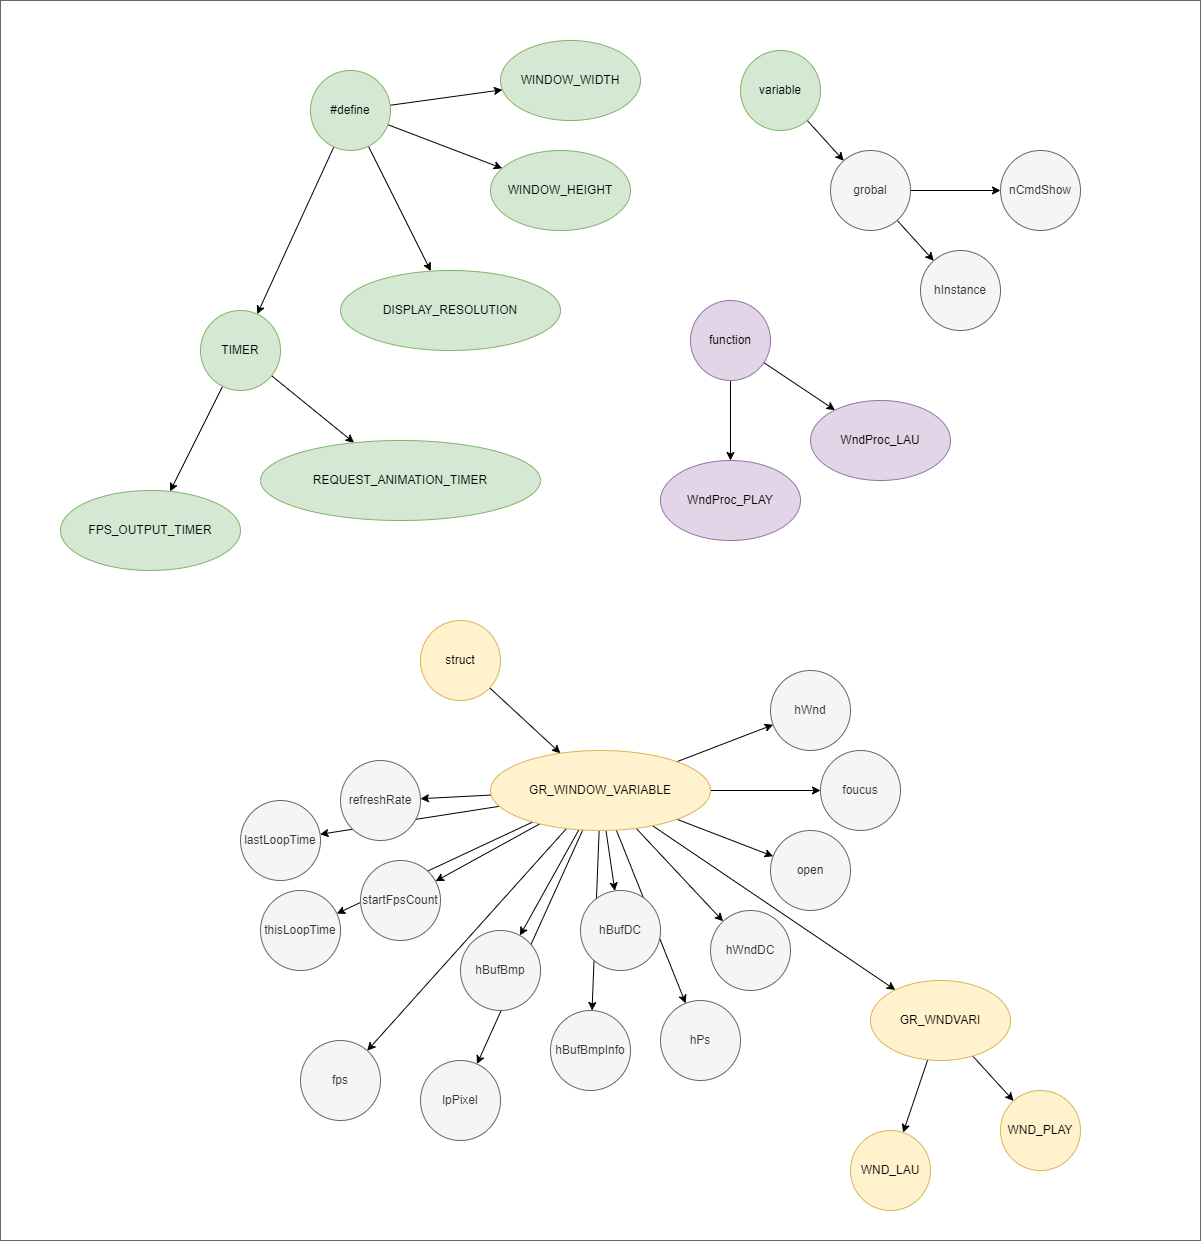

The diagram above was exported from draw.io. Its source (the exported page's mxGraphModel, read from the mxfile embedded in the PNG):
<mxGraphModel dx="2823" dy="919" grid="1" gridSize="10" guides="1" tooltips="1" connect="1" arrows="1" fold="1" page="0" pageScale="1" pageWidth="827" pageHeight="1169" math="0" shadow="0">
  <root>
    <mxCell id="0" />
    <mxCell id="104" value="flame" style="locked=1;" parent="0" />
    <mxCell id="105" value="" style="whiteSpace=wrap;html=1;strokeColor=#666666;fontFamily=Helvetica;fontSize=12;fontColor=#333333;fillColor=none;" vertex="1" parent="104">
      <mxGeometry x="-1270" y="460" width="1200" height="1240" as="geometry" />
    </mxCell>
    <mxCell id="1" parent="0" />
    <mxCell id="34" style="edgeStyle=none;html=1;" edge="1" parent="1" source="30" target="33">
      <mxGeometry relative="1" as="geometry" />
    </mxCell>
    <mxCell id="35" style="edgeStyle=none;html=1;" edge="1" parent="1" source="30" target="32">
      <mxGeometry relative="1" as="geometry" />
    </mxCell>
    <mxCell id="36" style="edgeStyle=none;html=1;" edge="1" parent="1" source="30" target="31">
      <mxGeometry relative="1" as="geometry" />
    </mxCell>
    <mxCell id="38" style="edgeStyle=none;html=1;" edge="1" parent="1" source="30" target="37">
      <mxGeometry relative="1" as="geometry" />
    </mxCell>
    <mxCell id="30" value="#define" style="ellipse;whiteSpace=wrap;html=1;fillColor=#d5e8d4;strokeColor=#82b366;" vertex="1" parent="1">
      <mxGeometry x="-960" y="530" width="80" height="80" as="geometry" />
    </mxCell>
    <mxCell id="31" value="WINDOW_WIDTH" style="ellipse;whiteSpace=wrap;html=1;fillColor=#d5e8d4;strokeColor=#82b366;" vertex="1" parent="1">
      <mxGeometry x="-770" y="500" width="140" height="80" as="geometry" />
    </mxCell>
    <mxCell id="32" value="WINDOW_HEIGHT" style="ellipse;whiteSpace=wrap;html=1;fillColor=#d5e8d4;strokeColor=#82b366;" vertex="1" parent="1">
      <mxGeometry x="-780" y="610" width="140" height="80" as="geometry" />
    </mxCell>
    <mxCell id="33" value="DISPLAY_RESOLUTION" style="ellipse;whiteSpace=wrap;html=1;fillColor=#d5e8d4;strokeColor=#82b366;" vertex="1" parent="1">
      <mxGeometry x="-930" y="730" width="220" height="80" as="geometry" />
    </mxCell>
    <mxCell id="40" style="edgeStyle=none;html=1;" edge="1" parent="1" source="37" target="39">
      <mxGeometry relative="1" as="geometry" />
    </mxCell>
    <mxCell id="42" style="edgeStyle=none;html=1;" edge="1" parent="1" source="37" target="41">
      <mxGeometry relative="1" as="geometry" />
    </mxCell>
    <mxCell id="37" value="TIMER" style="ellipse;whiteSpace=wrap;html=1;fillColor=#d5e8d4;strokeColor=#82b366;" vertex="1" parent="1">
      <mxGeometry x="-1070" y="770" width="80" height="80" as="geometry" />
    </mxCell>
    <mxCell id="39" value="REQUEST_ANIMATION_TIMER" style="ellipse;whiteSpace=wrap;html=1;fillColor=#d5e8d4;strokeColor=#82b366;" vertex="1" parent="1">
      <mxGeometry x="-1010" y="900" width="280" height="80" as="geometry" />
    </mxCell>
    <mxCell id="41" value="FPS_OUTPUT_TIMER" style="ellipse;whiteSpace=wrap;html=1;fillColor=#d5e8d4;strokeColor=#82b366;" vertex="1" parent="1">
      <mxGeometry x="-1210" y="950" width="180" height="80" as="geometry" />
    </mxCell>
    <mxCell id="45" style="edgeStyle=none;html=1;" edge="1" parent="1" source="43" target="44">
      <mxGeometry relative="1" as="geometry" />
    </mxCell>
    <mxCell id="43" value="struct" style="ellipse;whiteSpace=wrap;html=1;fillColor=#fff2cc;strokeColor=#d6b656;" vertex="1" parent="1">
      <mxGeometry x="-850" y="1080" width="80" height="80" as="geometry" />
    </mxCell>
    <mxCell id="63" style="edgeStyle=none;html=1;" edge="1" parent="1" source="44" target="46">
      <mxGeometry relative="1" as="geometry" />
    </mxCell>
    <mxCell id="64" style="edgeStyle=none;html=1;" edge="1" parent="1" source="44" target="47">
      <mxGeometry relative="1" as="geometry" />
    </mxCell>
    <mxCell id="65" style="edgeStyle=none;html=1;" edge="1" parent="1" source="44" target="49">
      <mxGeometry relative="1" as="geometry" />
    </mxCell>
    <mxCell id="66" style="edgeStyle=none;html=1;" edge="1" parent="1" source="44" target="50">
      <mxGeometry relative="1" as="geometry" />
    </mxCell>
    <mxCell id="67" style="edgeStyle=none;html=1;" edge="1" parent="1" source="44" target="53">
      <mxGeometry relative="1" as="geometry" />
    </mxCell>
    <mxCell id="68" style="edgeStyle=none;html=1;" edge="1" parent="1" source="44" target="52">
      <mxGeometry relative="1" as="geometry" />
    </mxCell>
    <mxCell id="69" style="edgeStyle=none;html=1;" edge="1" parent="1" source="44" target="56">
      <mxGeometry relative="1" as="geometry" />
    </mxCell>
    <mxCell id="70" style="edgeStyle=none;html=1;" edge="1" parent="1" source="44" target="54">
      <mxGeometry relative="1" as="geometry" />
    </mxCell>
    <mxCell id="71" style="edgeStyle=none;html=1;" edge="1" parent="1" source="44" target="57">
      <mxGeometry relative="1" as="geometry" />
    </mxCell>
    <mxCell id="72" style="edgeStyle=none;html=1;" edge="1" parent="1" source="44" target="62">
      <mxGeometry relative="1" as="geometry" />
    </mxCell>
    <mxCell id="73" style="edgeStyle=none;html=1;" edge="1" parent="1" source="44" target="58">
      <mxGeometry relative="1" as="geometry" />
    </mxCell>
    <mxCell id="74" style="edgeStyle=none;html=1;" edge="1" parent="1" source="44" target="59">
      <mxGeometry relative="1" as="geometry" />
    </mxCell>
    <mxCell id="75" style="edgeStyle=none;html=1;" edge="1" parent="1" source="44" target="61">
      <mxGeometry relative="1" as="geometry" />
    </mxCell>
    <mxCell id="76" style="edgeStyle=none;html=1;" edge="1" parent="1" source="44" target="60">
      <mxGeometry relative="1" as="geometry" />
    </mxCell>
    <mxCell id="78" style="edgeStyle=none;html=1;" edge="1" parent="1" source="44" target="77">
      <mxGeometry relative="1" as="geometry" />
    </mxCell>
    <mxCell id="44" value="GR_WINDOW_VARIABLE" style="ellipse;whiteSpace=wrap;html=1;fillColor=#fff2cc;strokeColor=#d6b656;" vertex="1" parent="1">
      <mxGeometry x="-780" y="1210" width="220" height="80" as="geometry" />
    </mxCell>
    <mxCell id="46" value="hWnd" style="ellipse;whiteSpace=wrap;html=1;fillColor=#f5f5f5;fontColor=#333333;strokeColor=#666666;" vertex="1" parent="1">
      <mxGeometry x="-500" y="1130" width="80" height="80" as="geometry" />
    </mxCell>
    <mxCell id="47" value="foucus" style="ellipse;whiteSpace=wrap;html=1;fillColor=#f5f5f5;fontColor=#333333;strokeColor=#666666;" vertex="1" parent="1">
      <mxGeometry x="-450" y="1210" width="80" height="80" as="geometry" />
    </mxCell>
    <mxCell id="49" value="open" style="ellipse;whiteSpace=wrap;html=1;fillColor=#f5f5f5;fontColor=#333333;strokeColor=#666666;" vertex="1" parent="1">
      <mxGeometry x="-500" y="1290" width="80" height="80" as="geometry" />
    </mxCell>
    <mxCell id="50" value="hWndDC" style="ellipse;whiteSpace=wrap;html=1;fillColor=#f5f5f5;fontColor=#333333;strokeColor=#666666;" vertex="1" parent="1">
      <mxGeometry x="-560" y="1370" width="80" height="80" as="geometry" />
    </mxCell>
    <mxCell id="52" value="hPs" style="ellipse;whiteSpace=wrap;html=1;fillColor=#f5f5f5;fontColor=#333333;strokeColor=#666666;" vertex="1" parent="1">
      <mxGeometry x="-610" y="1460" width="80" height="80" as="geometry" />
    </mxCell>
    <mxCell id="53" value="hBufDC" style="ellipse;whiteSpace=wrap;html=1;fillColor=#f5f5f5;fontColor=#333333;strokeColor=#666666;" vertex="1" parent="1">
      <mxGeometry x="-690" y="1350" width="80" height="80" as="geometry" />
    </mxCell>
    <mxCell id="54" value="hBufBmp" style="ellipse;whiteSpace=wrap;html=1;fillColor=#f5f5f5;fontColor=#333333;strokeColor=#666666;" vertex="1" parent="1">
      <mxGeometry x="-810" y="1390" width="80" height="80" as="geometry" />
    </mxCell>
    <mxCell id="56" value="hBufBmpInfo" style="ellipse;whiteSpace=wrap;html=1;fillColor=#f5f5f5;fontColor=#333333;strokeColor=#666666;" vertex="1" parent="1">
      <mxGeometry x="-720" y="1470" width="80" height="80" as="geometry" />
    </mxCell>
    <mxCell id="57" value="lpPixel" style="ellipse;whiteSpace=wrap;html=1;fillColor=#f5f5f5;fontColor=#333333;strokeColor=#666666;" vertex="1" parent="1">
      <mxGeometry x="-850" y="1520" width="80" height="80" as="geometry" />
    </mxCell>
    <mxCell id="58" value="refreshRate" style="ellipse;whiteSpace=wrap;html=1;fillColor=#f5f5f5;fontColor=#333333;strokeColor=#666666;" vertex="1" parent="1">
      <mxGeometry x="-930" y="1220" width="80" height="80" as="geometry" />
    </mxCell>
    <mxCell id="59" value="startFpsCount" style="ellipse;whiteSpace=wrap;html=1;fillColor=#f5f5f5;fontColor=#333333;strokeColor=#666666;" vertex="1" parent="1">
      <mxGeometry x="-910" y="1320" width="80" height="80" as="geometry" />
    </mxCell>
    <mxCell id="60" value="thisLoopTime" style="ellipse;whiteSpace=wrap;html=1;fillColor=#f5f5f5;fontColor=#333333;strokeColor=#666666;" vertex="1" parent="1">
      <mxGeometry x="-1010" y="1350" width="80" height="80" as="geometry" />
    </mxCell>
    <mxCell id="61" value="lastLoopTime" style="ellipse;whiteSpace=wrap;html=1;fillColor=#f5f5f5;fontColor=#333333;strokeColor=#666666;" vertex="1" parent="1">
      <mxGeometry x="-1030" y="1260" width="80" height="80" as="geometry" />
    </mxCell>
    <mxCell id="62" value="fps" style="ellipse;whiteSpace=wrap;html=1;fillColor=#f5f5f5;fontColor=#333333;strokeColor=#666666;" vertex="1" parent="1">
      <mxGeometry x="-970" y="1500" width="80" height="80" as="geometry" />
    </mxCell>
    <mxCell id="80" style="edgeStyle=none;html=1;" edge="1" parent="1" source="77" target="79">
      <mxGeometry relative="1" as="geometry" />
    </mxCell>
    <mxCell id="82" style="edgeStyle=none;html=1;" edge="1" parent="1" source="77" target="81">
      <mxGeometry relative="1" as="geometry" />
    </mxCell>
    <mxCell id="77" value="GR_WNDVARI" style="ellipse;whiteSpace=wrap;html=1;fillColor=#fff2cc;strokeColor=#d6b656;" vertex="1" parent="1">
      <mxGeometry x="-400" y="1440" width="140" height="80" as="geometry" />
    </mxCell>
    <mxCell id="79" value="WND_LAU" style="ellipse;whiteSpace=wrap;html=1;fillColor=#fff2cc;strokeColor=#d6b656;" vertex="1" parent="1">
      <mxGeometry x="-420" y="1590" width="80" height="80" as="geometry" />
    </mxCell>
    <mxCell id="81" value="WND_PLAY" style="ellipse;whiteSpace=wrap;html=1;fillColor=#fff2cc;strokeColor=#d6b656;" vertex="1" parent="1">
      <mxGeometry x="-270" y="1550" width="80" height="80" as="geometry" />
    </mxCell>
    <mxCell id="85" style="edgeStyle=none;html=1;" edge="1" parent="1" source="83" target="84">
      <mxGeometry relative="1" as="geometry" />
    </mxCell>
    <mxCell id="83" value="variable" style="ellipse;whiteSpace=wrap;html=1;fillColor=#d5e8d4;strokeColor=#82b366;" vertex="1" parent="1">
      <mxGeometry x="-530" y="510" width="80" height="80" as="geometry" />
    </mxCell>
    <mxCell id="87" style="edgeStyle=none;html=1;" edge="1" parent="1" source="84" target="86">
      <mxGeometry relative="1" as="geometry" />
    </mxCell>
    <mxCell id="89" style="edgeStyle=none;html=1;" edge="1" parent="1" source="84" target="88">
      <mxGeometry relative="1" as="geometry" />
    </mxCell>
    <mxCell id="84" value="grobal" style="ellipse;whiteSpace=wrap;html=1;fillColor=#f5f5f5;fontColor=#333333;strokeColor=#666666;" vertex="1" parent="1">
      <mxGeometry x="-440" y="610" width="80" height="80" as="geometry" />
    </mxCell>
    <mxCell id="86" value="nCmdShow" style="ellipse;whiteSpace=wrap;html=1;fillColor=#f5f5f5;fontColor=#333333;strokeColor=#666666;" vertex="1" parent="1">
      <mxGeometry x="-270" y="610" width="80" height="80" as="geometry" />
    </mxCell>
    <mxCell id="88" value="hInstance" style="ellipse;whiteSpace=wrap;html=1;fillColor=#f5f5f5;fontColor=#333333;strokeColor=#666666;" vertex="1" parent="1">
      <mxGeometry x="-350" y="710" width="80" height="80" as="geometry" />
    </mxCell>
    <mxCell id="101" value="" style="edgeStyle=none;html=1;fontFamily=Helvetica;fontSize=12;fontColor=#333333;" edge="1" parent="1" source="90" target="95">
      <mxGeometry relative="1" as="geometry" />
    </mxCell>
    <mxCell id="103" value="" style="edgeStyle=none;html=1;fontFamily=Helvetica;fontSize=12;fontColor=#333333;" edge="1" parent="1" source="90" target="102">
      <mxGeometry relative="1" as="geometry" />
    </mxCell>
    <mxCell id="90" value="function" style="ellipse;whiteSpace=wrap;html=1;fillColor=#e1d5e7;strokeColor=#9673a6;" vertex="1" parent="1">
      <mxGeometry x="-580" y="760" width="80" height="80" as="geometry" />
    </mxCell>
    <mxCell id="95" value="WndProc_LAU" style="ellipse;whiteSpace=wrap;html=1;strokeColor=#9673a6;fontFamily=Helvetica;fontSize=12;fillColor=#e1d5e7;" vertex="1" parent="1">
      <mxGeometry x="-460" y="860" width="140" height="80" as="geometry" />
    </mxCell>
    <mxCell id="102" value="WndProc_PLAY" style="ellipse;whiteSpace=wrap;html=1;strokeColor=#9673a6;fontFamily=Helvetica;fontSize=12;fillColor=#e1d5e7;" vertex="1" parent="1">
      <mxGeometry x="-610" y="920" width="140" height="80" as="geometry" />
    </mxCell>
  </root>
</mxGraphModel>